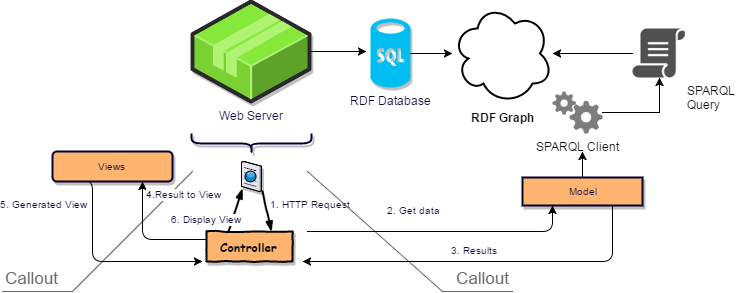

The diagram above was exported from draw.io. Its source (the exported page's mxGraphModel, read from the mxfile embedded in the PNG):
<mxGraphModel dx="876" dy="422" grid="1" gridSize="10" guides="1" tooltips="1" connect="1" arrows="1" fold="1" page="1" pageScale="1" pageWidth="850" pageHeight="1100" background="#ffffff" math="0" shadow="0">
  <root>
    <mxCell id="0" />
    <mxCell id="1" parent="0" />
    <mxCell id="119fbd1260f0376c-17" value="Web Server" style="verticalLabelPosition=bottom;html=1;verticalAlign=top;strokeWidth=1;dashed=0;shape=mxgraph.aws3d.application2;fillColor=#86E83A;strokeColor=#B0F373;aspect=fixed;shadow=1;fontColor=#000033;" parent="1" vertex="1">
      <mxGeometry x="280" y="100" width="117" height="100" as="geometry" />
    </mxCell>
    <mxCell id="25a8fdfc5c246dd6-5" value="" style="edgeStyle=orthogonalEdgeStyle;rounded=0;comic=0;html=1;shadow=0;labelBackgroundColor=#ffffff;jettySize=auto;orthogonalLoop=1;strokeColor=#000000;strokeWidth=1;fillColor=#F8CECC;fontSize=12;fontColor=#000000;" edge="1" parent="1" source="119fbd1260f0376c-26" target="25a8fdfc5c246dd6-1">
      <mxGeometry relative="1" as="geometry" />
    </mxCell>
    <mxCell id="119fbd1260f0376c-26" value="RDF Database" style="verticalLabelPosition=bottom;html=1;verticalAlign=top;strokeColor=none;fillColor=#00BEF2;shape=mxgraph.azure.sql_database;shadow=1;fontColor=#000033;" parent="1" vertex="1">
      <mxGeometry x="458" y="117" width="40" height="69" as="geometry" />
    </mxCell>
    <mxCell id="119fbd1260f0376c-35" value="" style="shape=curlyBracket;whiteSpace=wrap;html=1;rounded=1;shadow=1;strokeColor=#000033;strokeWidth=2;fillColor=#FFB570;fontColor=#000033;rotation=-90;" parent="1" vertex="1">
      <mxGeometry x="329" y="182" width="20" height="120" as="geometry" />
    </mxCell>
    <mxCell id="119fbd1260f0376c-39" value="" style="verticalLabelPosition=bottom;aspect=fixed;html=1;verticalAlign=top;strokeColor=none;shape=mxgraph.citrix.browser;shadow=1;fillColor=#FFB570;fontColor=#000033;" parent="1" vertex="1">
      <mxGeometry x="329" y="260" width="20" height="30" as="geometry" />
    </mxCell>
    <mxCell id="119fbd1260f0376c-40" value="Controller" style="html=1;whiteSpace=wrap;comic=1;strokeWidth=2;fontFamily=Comic Sans MS;fontStyle=1;shadow=1;fillColor=#FFB570;" parent="1" vertex="1">
      <mxGeometry x="294" y="330" width="86" height="30" as="geometry" />
    </mxCell>
    <mxCell id="119fbd1260f0376c-41" value="" style="rounded=0;comic=1;strokeWidth=2;endArrow=blockThin;html=1;fontFamily=Comic Sans MS;fontStyle=1;entryX=0.75;entryY=0;labelPosition=right;verticalLabelPosition=bottom;align=left;verticalAlign=top;" parent="1" target="119fbd1260f0376c-40" edge="1">
      <mxGeometry width="50" height="50" relative="1" as="geometry">
        <mxPoint x="350" y="290" as="sourcePoint" />
        <mxPoint x="140" y="510" as="targetPoint" />
      </mxGeometry>
    </mxCell>
    <mxCell id="119fbd1260f0376c-43" value="1. HTTP Request" style="text;html=1;resizable=0;points=[];align=center;verticalAlign=middle;labelBackgroundColor=#ffffff;fontColor=#000033;fontSize=10;" parent="119fbd1260f0376c-41" vertex="1" connectable="0">
      <mxGeometry x="0.2064" y="1" relative="1" as="geometry">
        <mxPoint x="41" y="-12" as="offset" />
      </mxGeometry>
    </mxCell>
    <mxCell id="119fbd1260f0376c-42" value="" style="rounded=0;comic=1;strokeWidth=2;endArrow=blockThin;html=1;fontFamily=Comic Sans MS;fontStyle=1;exitX=0.25;exitY=0;entryX=0.05;entryY=0.9;entryPerimeter=0;" parent="1" source="119fbd1260f0376c-40" target="119fbd1260f0376c-39" edge="1">
      <mxGeometry width="50" height="50" relative="1" as="geometry">
        <mxPoint x="460" y="480" as="sourcePoint" />
        <mxPoint x="325" y="287" as="targetPoint" />
      </mxGeometry>
    </mxCell>
    <mxCell id="119fbd1260f0376c-46" value="Callout" style="strokeWidth=1;shadow=0;dashed=0;align=center;html=1;shape=mxgraph.mockup.text.callout;linkText=;textSize=17;textColor=#666666;callDir=SE;callStyle=line;fontSize=17;fontColor=#666666;align=right;verticalAlign=bottom;strokeColor=#666666;fillColor=#FFB570;" parent="1" vertex="1">
      <mxGeometry x="395" y="270" width="205" height="120" as="geometry" />
    </mxCell>
    <mxCell id="119fbd1260f0376c-47" value="Callout" style="strokeWidth=1;shadow=0;dashed=0;align=center;html=1;shape=mxgraph.mockup.text.callout;linkText=;textSize=17;textColor=#666666;callDir=SW;callStyle=line;fontSize=17;fontColor=#666666;align=left;verticalAlign=bottom;strokeColor=#666666;fillColor=#FFB570;" parent="1" vertex="1">
      <mxGeometry x="90" y="270" width="190" height="120" as="geometry" />
    </mxCell>
    <mxCell id="119fbd1260f0376c-53" value="" style="edgeStyle=elbowEdgeStyle;elbow=vertical;endArrow=classic;html=1;fontSize=10;fontColor=#000033;exitX=0.75;exitY=1;" parent="1" edge="1" source="119fbd1260f0376c-58">
      <mxGeometry width="50" height="50" relative="1" as="geometry">
        <mxPoint x="540" y="210" as="sourcePoint" />
        <mxPoint x="390" y="360" as="targetPoint" />
        <Array as="points">
          <mxPoint x="540" y="360" />
        </Array>
      </mxGeometry>
    </mxCell>
    <mxCell id="119fbd1260f0376c-54" value="" style="edgeStyle=segmentEdgeStyle;endArrow=classic;html=1;fontSize=10;fontColor=#000033;entryX=0.25;entryY=1;" parent="1" edge="1" target="119fbd1260f0376c-58">
      <mxGeometry width="50" height="50" relative="1" as="geometry">
        <mxPoint x="395" y="330" as="sourcePoint" />
        <mxPoint x="505" y="210" as="targetPoint" />
        <Array as="points">
          <mxPoint x="640" y="330" />
        </Array>
      </mxGeometry>
    </mxCell>
    <mxCell id="119fbd1260f0376c-55" value="2. Get data" style="text;html=1;resizable=0;points=[];align=center;verticalAlign=middle;labelBackgroundColor=#ffffff;fontColor=#000033;fontSize=10;" parent="1" vertex="1" connectable="0">
      <mxGeometry x="460.4634146341464" y="320.17073170731703" as="geometry">
        <mxPoint x="41" y="-12" as="offset" />
      </mxGeometry>
    </mxCell>
    <mxCell id="119fbd1260f0376c-56" value="3. Results" style="text;html=1;resizable=0;points=[];align=center;verticalAlign=middle;labelBackgroundColor=#ffffff;fontColor=#000033;fontSize=10;" parent="1" vertex="1" connectable="0">
      <mxGeometry x="520.4634146341464" y="360.17073170731703" as="geometry">
        <mxPoint x="41" y="-12" as="offset" />
      </mxGeometry>
    </mxCell>
    <mxCell id="25a8fdfc5c246dd6-9" value="" style="edgeStyle=orthogonalEdgeStyle;rounded=0;comic=0;html=1;shadow=0;labelBackgroundColor=#ffffff;jettySize=auto;orthogonalLoop=1;strokeColor=#000000;strokeWidth=1;fillColor=#F8CECC;fontSize=12;fontColor=#000000;" edge="1" parent="1" source="119fbd1260f0376c-58">
      <mxGeometry relative="1" as="geometry">
        <mxPoint x="670" y="250" as="targetPoint" />
      </mxGeometry>
    </mxCell>
    <mxCell id="119fbd1260f0376c-58" value="Model" style="whiteSpace=wrap;html=1;shadow=1;strokeColor=#000033;strokeWidth=2;fillColor=#FFB570;fontSize=10;fontColor=#000033;" parent="1" vertex="1">
      <mxGeometry x="610" y="276" width="120" height="28" as="geometry" />
    </mxCell>
    <mxCell id="119fbd1260f0376c-59" value="Views" style="rounded=1;whiteSpace=wrap;html=1;shadow=1;strokeColor=#000033;strokeWidth=2;fillColor=#FFB570;fontSize=10;fontColor=#000033;" parent="1" vertex="1">
      <mxGeometry x="140" y="250" width="120" height="30" as="geometry" />
    </mxCell>
    <mxCell id="119fbd1260f0376c-61" value="" style="edgeStyle=segmentEdgeStyle;endArrow=classic;html=1;fontSize=10;fontColor=#000033;exitX=0;exitY=0.25;entryX=0.75;entryY=1;" parent="1" source="119fbd1260f0376c-40" target="119fbd1260f0376c-59" edge="1">
      <mxGeometry width="50" height="50" relative="1" as="geometry">
        <mxPoint x="170" y="350" as="sourcePoint" />
        <mxPoint x="230" y="290" as="targetPoint" />
        <Array as="points">
          <mxPoint x="230" y="338" />
        </Array>
      </mxGeometry>
    </mxCell>
    <mxCell id="119fbd1260f0376c-62" value="" style="edgeStyle=segmentEdgeStyle;endArrow=classic;html=1;fontSize=10;fontColor=#000033;exitX=0.25;exitY=1;" parent="1" source="119fbd1260f0376c-59" edge="1">
      <mxGeometry width="50" height="50" relative="1" as="geometry">
        <mxPoint x="70" y="340" as="sourcePoint" />
        <mxPoint x="290" y="360" as="targetPoint" />
        <Array as="points">
          <mxPoint x="180" y="280" />
          <mxPoint x="180" y="360" />
        </Array>
      </mxGeometry>
    </mxCell>
    <mxCell id="119fbd1260f0376c-63" value="4.Result to View" style="text;html=1;resizable=0;points=[];align=center;verticalAlign=middle;labelBackgroundColor=#ffffff;fontColor=#000033;fontSize=10;" parent="1" vertex="1" connectable="0">
      <mxGeometry x="230.46341463414637" y="304.17073170731703" as="geometry">
        <mxPoint x="41" y="-12" as="offset" />
      </mxGeometry>
    </mxCell>
    <mxCell id="119fbd1260f0376c-64" value="5. Generated View" style="text;html=1;resizable=0;points=[];align=center;verticalAlign=middle;labelBackgroundColor=#ffffff;fontColor=#000033;fontSize=10;" parent="1" vertex="1" connectable="0">
      <mxGeometry x="90.46341463414637" y="314.17073170731703" as="geometry">
        <mxPoint x="41" y="-12" as="offset" />
      </mxGeometry>
    </mxCell>
    <mxCell id="119fbd1260f0376c-65" value="6. Display View" style="text;html=1;resizable=0;points=[];align=center;verticalAlign=middle;labelBackgroundColor=#ffffff;fontColor=#000033;fontSize=10;" parent="1" vertex="1" connectable="0">
      <mxGeometry x="252.46341463414637" y="329.17073170731703" as="geometry">
        <mxPoint x="41" y="-12" as="offset" />
      </mxGeometry>
    </mxCell>
    <mxCell id="119fbd1260f0376c-75" value="" style="edgeStyle=orthogonalEdgeStyle;rounded=0;html=1;jettySize=auto;orthogonalLoop=1;fontSize=10;fontColor=#000033;entryX=-0.1;entryY=0.478;entryPerimeter=0;" parent="1" source="119fbd1260f0376c-17" target="119fbd1260f0376c-26" edge="1">
      <mxGeometry relative="1" as="geometry">
        <mxPoint x="477" y="150" as="targetPoint" />
        <Array as="points" />
      </mxGeometry>
    </mxCell>
    <mxCell id="25a8fdfc5c246dd6-1" value="RDF Graph" style="ellipse;shape=cloud;strokeWidth=2;fontSize=12;whiteSpace=wrap;html=1;align=center;rounded=0;shadow=0;labelBackgroundColor=none;fillColor=none;gradientColor=#ffffff;fontStyle=1;labelPosition=center;verticalLabelPosition=bottom;verticalAlign=top;" vertex="1" parent="1">
      <mxGeometry x="540" y="102" width="100" height="100" as="geometry" />
    </mxCell>
    <mxCell id="25a8fdfc5c246dd6-11" value="" style="edgeStyle=orthogonalEdgeStyle;rounded=0;comic=0;html=1;shadow=0;labelBackgroundColor=#ffffff;jettySize=auto;orthogonalLoop=1;strokeColor=#000000;strokeWidth=1;fillColor=#F8CECC;fontSize=12;fontColor=#000000;" edge="1" parent="1" source="25a8fdfc5c246dd6-2" target="25a8fdfc5c246dd6-7">
      <mxGeometry relative="1" as="geometry">
        <mxPoint x="777" y="170" as="targetPoint" />
        <Array as="points">
          <mxPoint x="747" y="211" />
        </Array>
      </mxGeometry>
    </mxCell>
    <mxCell id="25a8fdfc5c246dd6-2" value="SPARQL Client" style="shadow=0;dashed=0;html=1;strokeColor=none;shape=mxgraph.mscae.general.gears;fillColor=#7D7D7D;rounded=0;labelBackgroundColor=none;fontSize=12;fontColor=#000000;labelPosition=center;verticalLabelPosition=bottom;align=center;verticalAlign=top;" vertex="1" parent="1">
      <mxGeometry x="640" y="190" width="50" height="42" as="geometry" />
    </mxCell>
    <mxCell id="25a8fdfc5c246dd6-8" value="" style="edgeStyle=orthogonalEdgeStyle;rounded=0;comic=0;html=1;shadow=0;labelBackgroundColor=#ffffff;jettySize=auto;orthogonalLoop=1;strokeColor=#000000;strokeWidth=1;fillColor=#F8CECC;fontSize=12;fontColor=#000000;" edge="1" parent="1" source="25a8fdfc5c246dd6-7" target="25a8fdfc5c246dd6-1">
      <mxGeometry relative="1" as="geometry" />
    </mxCell>
    <mxCell id="25a8fdfc5c246dd6-7" value="SPARQL&amp;nbsp;&lt;div&gt;Query&lt;/div&gt;" style="shadow=0;dashed=0;html=1;strokeColor=none;fillColor=#505050;labelPosition=right;verticalLabelPosition=bottom;verticalAlign=top;shape=mxgraph.office.concepts.script;rounded=0;labelBackgroundColor=none;fontSize=12;fontColor=#000000;align=left;" vertex="1" parent="1">
      <mxGeometry x="720" y="127" width="53" height="49" as="geometry" />
    </mxCell>
  </root>
</mxGraphModel>